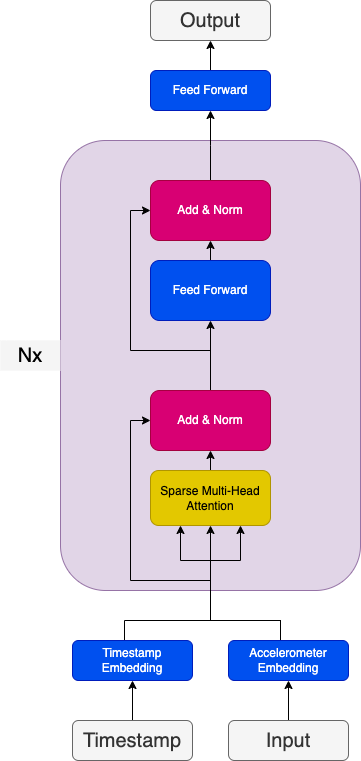

The diagram above was exported from draw.io. Its source (the exported page's mxGraphModel, read from the mxfile embedded in the PNG):
<mxGraphModel dx="1306" dy="835" grid="1" gridSize="10" guides="1" tooltips="1" connect="1" arrows="1" fold="1" page="1" pageScale="1" pageWidth="827" pageHeight="1169" math="0" shadow="0">
  <root>
    <mxCell id="0" />
    <mxCell id="1" parent="0" />
    <mxCell id="A5g9fQkbBBfwR-h7S_s7-1" value="" style="rounded=1;whiteSpace=wrap;html=1;fillColor=#e1d5e7;strokeColor=#9673a6;" parent="1" vertex="1">
      <mxGeometry x="290" y="170" width="300" height="450" as="geometry" />
    </mxCell>
    <mxCell id="A5g9fQkbBBfwR-h7S_s7-10" style="edgeStyle=orthogonalEdgeStyle;rounded=0;orthogonalLoop=1;jettySize=auto;html=1;exitX=0.5;exitY=0;exitDx=0;exitDy=0;entryX=0.5;entryY=1;entryDx=0;entryDy=0;strokeColor=#000000;" parent="1" source="A5g9fQkbBBfwR-h7S_s7-3" target="A5g9fQkbBBfwR-h7S_s7-4" edge="1">
      <mxGeometry relative="1" as="geometry" />
    </mxCell>
    <mxCell id="A5g9fQkbBBfwR-h7S_s7-3" value="Sparse Multi-Head Attention" style="rounded=1;whiteSpace=wrap;html=1;fillColor=#e3c800;strokeColor=#B09500;fontColor=#000000;" parent="1" vertex="1">
      <mxGeometry x="380" y="500" width="120" height="55" as="geometry" />
    </mxCell>
    <mxCell id="A5g9fQkbBBfwR-h7S_s7-11" style="edgeStyle=orthogonalEdgeStyle;rounded=0;orthogonalLoop=1;jettySize=auto;html=1;exitX=0.5;exitY=0;exitDx=0;exitDy=0;entryX=0.5;entryY=1;entryDx=0;entryDy=0;strokeColor=#000000;" parent="1" source="A5g9fQkbBBfwR-h7S_s7-4" target="A5g9fQkbBBfwR-h7S_s7-5" edge="1">
      <mxGeometry relative="1" as="geometry" />
    </mxCell>
    <mxCell id="A5g9fQkbBBfwR-h7S_s7-21" style="edgeStyle=orthogonalEdgeStyle;rounded=0;orthogonalLoop=1;jettySize=auto;html=1;exitX=0.5;exitY=0;exitDx=0;exitDy=0;entryX=0;entryY=0.5;entryDx=0;entryDy=0;strokeColor=#000000;" parent="1" source="A5g9fQkbBBfwR-h7S_s7-4" target="A5g9fQkbBBfwR-h7S_s7-6" edge="1">
      <mxGeometry relative="1" as="geometry">
        <Array as="points">
          <mxPoint x="440" y="380" />
          <mxPoint x="360" y="380" />
          <mxPoint x="360" y="240" />
        </Array>
      </mxGeometry>
    </mxCell>
    <mxCell id="A5g9fQkbBBfwR-h7S_s7-4" value="Add &amp;amp; Norm" style="rounded=1;whiteSpace=wrap;html=1;fillColor=#d80073;fontColor=#ffffff;strokeColor=#A50040;" parent="1" vertex="1">
      <mxGeometry x="380" y="420" width="120" height="60" as="geometry" />
    </mxCell>
    <mxCell id="A5g9fQkbBBfwR-h7S_s7-12" style="edgeStyle=orthogonalEdgeStyle;rounded=0;orthogonalLoop=1;jettySize=auto;html=1;exitX=0.5;exitY=0;exitDx=0;exitDy=0;entryX=0.5;entryY=1;entryDx=0;entryDy=0;strokeColor=#000000;" parent="1" source="A5g9fQkbBBfwR-h7S_s7-5" target="A5g9fQkbBBfwR-h7S_s7-6" edge="1">
      <mxGeometry relative="1" as="geometry" />
    </mxCell>
    <mxCell id="A5g9fQkbBBfwR-h7S_s7-5" value="Feed Forward" style="rounded=1;whiteSpace=wrap;html=1;fillColor=#0050ef;fontColor=#ffffff;strokeColor=#001DBC;" parent="1" vertex="1">
      <mxGeometry x="380" y="290" width="120" height="60" as="geometry" />
    </mxCell>
    <mxCell id="A5g9fQkbBBfwR-h7S_s7-14" style="edgeStyle=orthogonalEdgeStyle;rounded=0;orthogonalLoop=1;jettySize=auto;html=1;exitX=0.5;exitY=0;exitDx=0;exitDy=0;strokeColor=#000000;" parent="1" source="A5g9fQkbBBfwR-h7S_s7-6" edge="1">
      <mxGeometry relative="1" as="geometry">
        <mxPoint x="440" y="140" as="targetPoint" />
      </mxGeometry>
    </mxCell>
    <mxCell id="A5g9fQkbBBfwR-h7S_s7-6" value="Add &amp;amp; Norm" style="rounded=1;whiteSpace=wrap;html=1;fillColor=#d80073;fontColor=#ffffff;strokeColor=#A50040;" parent="1" vertex="1">
      <mxGeometry x="380" y="210" width="120" height="60" as="geometry" />
    </mxCell>
    <mxCell id="A5g9fQkbBBfwR-h7S_s7-9" style="edgeStyle=orthogonalEdgeStyle;rounded=0;orthogonalLoop=1;jettySize=auto;html=1;exitX=0.5;exitY=0;exitDx=0;exitDy=0;entryX=0.5;entryY=1;entryDx=0;entryDy=0;" parent="1" source="A5g9fQkbBBfwR-h7S_s7-7" target="A5g9fQkbBBfwR-h7S_s7-3" edge="1">
      <mxGeometry relative="1" as="geometry">
        <Array as="points">
          <mxPoint x="510" y="650" />
          <mxPoint x="440" y="650" />
        </Array>
      </mxGeometry>
    </mxCell>
    <mxCell id="A5g9fQkbBBfwR-h7S_s7-18" style="edgeStyle=orthogonalEdgeStyle;rounded=0;orthogonalLoop=1;jettySize=auto;html=1;exitX=0.5;exitY=0;exitDx=0;exitDy=0;entryX=0;entryY=0.5;entryDx=0;entryDy=0;strokeColor=#000000;" parent="1" source="A5g9fQkbBBfwR-h7S_s7-7" target="A5g9fQkbBBfwR-h7S_s7-4" edge="1">
      <mxGeometry relative="1" as="geometry">
        <Array as="points">
          <mxPoint x="510" y="650" />
          <mxPoint x="440" y="650" />
          <mxPoint x="440" y="610" />
          <mxPoint x="360" y="610" />
          <mxPoint x="360" y="450" />
        </Array>
      </mxGeometry>
    </mxCell>
    <mxCell id="A5g9fQkbBBfwR-h7S_s7-19" style="edgeStyle=orthogonalEdgeStyle;rounded=0;orthogonalLoop=1;jettySize=auto;html=1;exitX=0.5;exitY=0;exitDx=0;exitDy=0;entryX=0.25;entryY=1;entryDx=0;entryDy=0;strokeColor=#000000;" parent="1" source="A5g9fQkbBBfwR-h7S_s7-7" target="A5g9fQkbBBfwR-h7S_s7-3" edge="1">
      <mxGeometry relative="1" as="geometry">
        <Array as="points">
          <mxPoint x="510" y="650" />
          <mxPoint x="440" y="650" />
          <mxPoint x="440" y="590" />
          <mxPoint x="410" y="590" />
        </Array>
      </mxGeometry>
    </mxCell>
    <mxCell id="A5g9fQkbBBfwR-h7S_s7-20" style="edgeStyle=orthogonalEdgeStyle;rounded=0;orthogonalLoop=1;jettySize=auto;html=1;exitX=0.5;exitY=0;exitDx=0;exitDy=0;entryX=0.75;entryY=1;entryDx=0;entryDy=0;strokeColor=#000000;" parent="1" source="A5g9fQkbBBfwR-h7S_s7-7" target="A5g9fQkbBBfwR-h7S_s7-3" edge="1">
      <mxGeometry relative="1" as="geometry">
        <Array as="points">
          <mxPoint x="510" y="650" />
          <mxPoint x="440" y="650" />
          <mxPoint x="440" y="590" />
          <mxPoint x="470" y="590" />
        </Array>
      </mxGeometry>
    </mxCell>
    <mxCell id="A5g9fQkbBBfwR-h7S_s7-7" value="&lt;font style=&quot;font-size: 12px;&quot;&gt;Accelerometer Embedding&lt;/font&gt;" style="rounded=1;whiteSpace=wrap;html=1;fillColor=#0050ef;fontColor=#ffffff;strokeColor=#001DBC;" parent="1" vertex="1">
      <mxGeometry x="458" y="670" width="120" height="40" as="geometry" />
    </mxCell>
    <mxCell id="A5g9fQkbBBfwR-h7S_s7-8" value="&lt;font color=&quot;#000000&quot; style=&quot;font-size: 20px;&quot;&gt;Nx&lt;/font&gt;" style="text;html=1;strokeColor=none;fillColor=#f5f5f5;align=center;verticalAlign=middle;whiteSpace=wrap;rounded=0;fontColor=#333333;" parent="1" vertex="1">
      <mxGeometry x="230" y="370" width="60" height="30" as="geometry" />
    </mxCell>
    <mxCell id="JaB8LQ4ghTKQ3UnlGcrV-9" style="edgeStyle=orthogonalEdgeStyle;rounded=0;orthogonalLoop=1;jettySize=auto;html=1;exitX=0.5;exitY=0;exitDx=0;exitDy=0;entryX=0.5;entryY=1;entryDx=0;entryDy=0;strokeColor=#000000;" edge="1" parent="1" source="A5g9fQkbBBfwR-h7S_s7-15" target="JaB8LQ4ghTKQ3UnlGcrV-8">
      <mxGeometry relative="1" as="geometry" />
    </mxCell>
    <mxCell id="A5g9fQkbBBfwR-h7S_s7-15" value="&lt;font style=&quot;font-size: 12px;&quot;&gt;Feed Forward&lt;/font&gt;" style="rounded=1;whiteSpace=wrap;html=1;fillColor=#0050ef;fontColor=#ffffff;strokeColor=#001DBC;" parent="1" vertex="1">
      <mxGeometry x="380" y="100" width="120" height="40" as="geometry" />
    </mxCell>
    <mxCell id="JaB8LQ4ghTKQ3UnlGcrV-2" style="edgeStyle=orthogonalEdgeStyle;rounded=0;orthogonalLoop=1;jettySize=auto;html=1;exitX=0.5;exitY=0;exitDx=0;exitDy=0;entryX=0.5;entryY=1;entryDx=0;entryDy=0;strokeColor=#000000;" edge="1" parent="1" source="JaB8LQ4ghTKQ3UnlGcrV-1" target="A5g9fQkbBBfwR-h7S_s7-7">
      <mxGeometry relative="1" as="geometry" />
    </mxCell>
    <mxCell id="JaB8LQ4ghTKQ3UnlGcrV-1" value="&lt;font style=&quot;font-size: 20px;&quot;&gt;Input&lt;/font&gt;" style="rounded=1;whiteSpace=wrap;html=1;fillColor=#f5f5f5;fontColor=#333333;strokeColor=#666666;" vertex="1" parent="1">
      <mxGeometry x="458" y="750" width="120" height="40" as="geometry" />
    </mxCell>
    <mxCell id="JaB8LQ4ghTKQ3UnlGcrV-7" style="edgeStyle=orthogonalEdgeStyle;rounded=0;orthogonalLoop=1;jettySize=auto;html=1;exitX=0.5;exitY=0;exitDx=0;exitDy=0;entryX=0.5;entryY=1;entryDx=0;entryDy=0;strokeColor=#000000;" edge="1" parent="1" source="JaB8LQ4ghTKQ3UnlGcrV-4" target="A5g9fQkbBBfwR-h7S_s7-3">
      <mxGeometry relative="1" as="geometry">
        <Array as="points">
          <mxPoint x="354" y="650" />
          <mxPoint x="440" y="650" />
        </Array>
      </mxGeometry>
    </mxCell>
    <mxCell id="JaB8LQ4ghTKQ3UnlGcrV-4" value="&lt;font style=&quot;font-size: 12px;&quot;&gt;Timestamp Embedding&lt;/font&gt;" style="rounded=1;whiteSpace=wrap;html=1;fillColor=#0050ef;fontColor=#ffffff;strokeColor=#001DBC;" vertex="1" parent="1">
      <mxGeometry x="302" y="670" width="120" height="40" as="geometry" />
    </mxCell>
    <mxCell id="JaB8LQ4ghTKQ3UnlGcrV-5" style="edgeStyle=orthogonalEdgeStyle;rounded=0;orthogonalLoop=1;jettySize=auto;html=1;exitX=0.5;exitY=0;exitDx=0;exitDy=0;entryX=0.5;entryY=1;entryDx=0;entryDy=0;strokeColor=#000000;" edge="1" parent="1" source="JaB8LQ4ghTKQ3UnlGcrV-6" target="JaB8LQ4ghTKQ3UnlGcrV-4">
      <mxGeometry relative="1" as="geometry" />
    </mxCell>
    <mxCell id="JaB8LQ4ghTKQ3UnlGcrV-6" value="&lt;font style=&quot;font-size: 20px;&quot;&gt;Timestamp&lt;/font&gt;" style="rounded=1;whiteSpace=wrap;html=1;fillColor=#f5f5f5;fontColor=#333333;strokeColor=#666666;" vertex="1" parent="1">
      <mxGeometry x="302" y="750" width="120" height="40" as="geometry" />
    </mxCell>
    <mxCell id="JaB8LQ4ghTKQ3UnlGcrV-8" value="&lt;font style=&quot;font-size: 20px;&quot;&gt;Output&lt;/font&gt;" style="rounded=1;whiteSpace=wrap;html=1;fillColor=#f5f5f5;fontColor=#333333;strokeColor=#666666;" vertex="1" parent="1">
      <mxGeometry x="380" y="30" width="120" height="40" as="geometry" />
    </mxCell>
  </root>
</mxGraphModel>